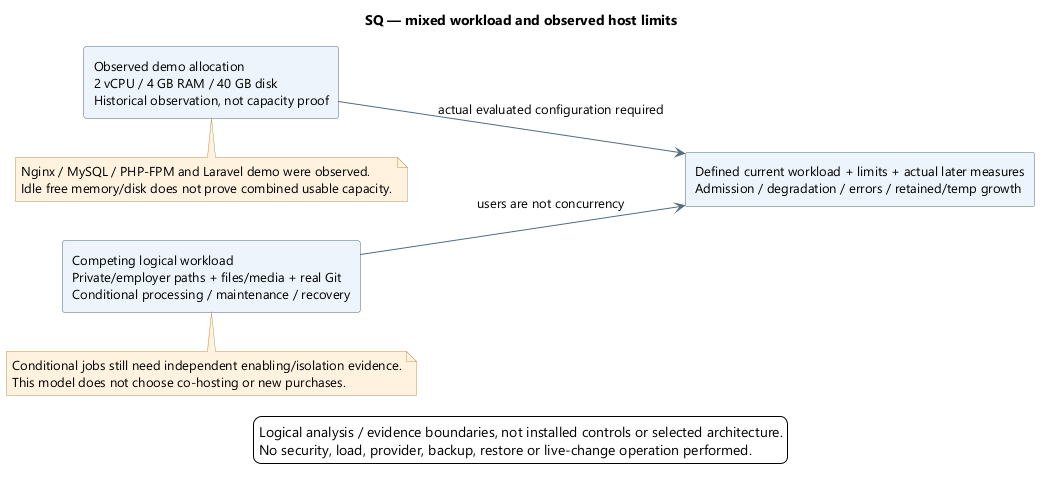

The diagram above was rendered by PlantUML. Its source (embedded in the PNG):
@startuml
skinparam backgroundColor white
skinparam defaultFontName Segoe UI
skinparam defaultFontSize 13
skinparam shadowing false
skinparam ArrowColor #526B7B
skinparam rectangleBackgroundColor #EDF4FB
skinparam rectangleBorderColor #526B7B
skinparam noteBackgroundColor #FFF3DF
skinparam noteBorderColor #B99557
skinparam nodesep 38
skinparam ranksep 42
title SQ — mixed workload and observed host limits
left to right direction
rectangle "Observed demo allocation\n2 vCPU / 4 GB RAM / 40 GB disk\nHistorical observation, not capacity proof" as Host
rectangle "Competing logical workload\nPrivate/employer paths + files/media + real Git\nConditional processing / maintenance / recovery" as Mix
rectangle "Defined current workload + limits + actual later measures\nAdmission / degradation / errors / retained/temp growth" as Evidence
Host --> Evidence : actual evaluated configuration required
Mix --> Evidence : users are not concurrency
note bottom of Host
Nginx / MySQL / PHP-FPM and Laravel demo were observed.
Idle free memory/disk does not prove combined usable capacity.
end note
note bottom of Mix
Conditional jobs still need independent enabling/isolation evidence.
This model does not choose co-hosting or new purchases.
end note

legend bottom
Logical analysis / evidence boundaries, not installed controls or selected architecture.
No security, load, provider, backup, restore or live-change operation performed.
endlegend
@enduml